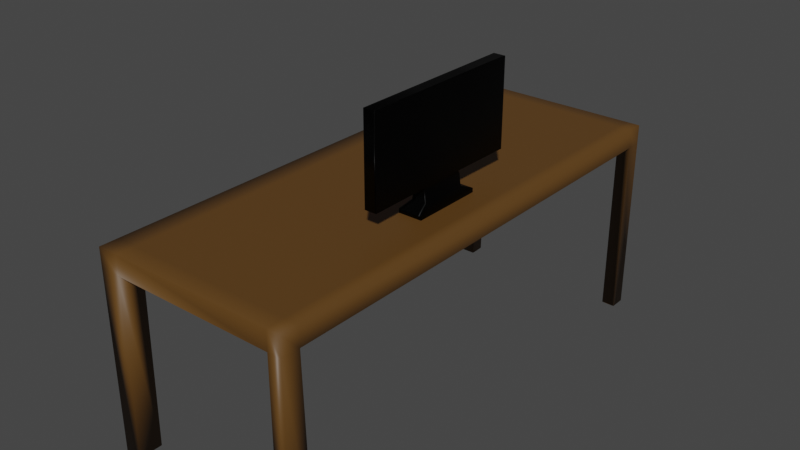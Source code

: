 # Source: computer.blend  (saved by Blender 2.92.15; exported with 4.5.12 LTS)
import bpy
from mathutils import Matrix  # noqa: F401  (used for matrix-valued properties, if any)

bpy.ops.wm.read_factory_settings(use_empty=True)
scene = bpy.context.scene
scene.name = 'Scene'

# ---- collections
col_collection = bpy.data.collections.new('Collection'); scene.collection.children.link(col_collection)

# ---- images (referenced by path relative to the original .blend; pixels are not part of the script)
import os
ASSET_DIR = os.environ.get("B2B_ASSET_DIR", "")  # directory of the original .blend (textures are referenced by path, not embedded)
HERE = os.path.dirname(os.path.abspath(__file__))  # packed textures are extracted next to this script under _unpacked/

def load_image(name, relpath, width, height, colorspace="sRGB"):
    """Load a texture the original file referenced (path relative to the .blend, or extracted next to this script)."""
    p = next((c for c in (os.path.join(HERE, relpath), os.path.join(ASSET_DIR, relpath)) if relpath and os.path.exists(c)), "")
    if p:
        img = bpy.data.images.load(p, check_existing=True)
        img.name = name
    else:  # same state as the original file: an image datablock whose file is absent (Cycles renders it pink)
        img = bpy.data.images.new(name, width, height)
        img.source = "FILE"
        img.filepath = "//" + (relpath or name)
    img.colorspace_settings.name = colorspace
    return img
img_3d_blue_padlock_computer_security_encryption_3d_lock_security_b = load_image('3d-blue-padlock-computer-security-encryption-3d-lock-security-b', '3d-blue-padlock-computer-security-encryption-3d-lock-security-blue-background-besthqwallpapers.com-1920x1080.jpg', 1024, 1024, 'sRGB')

# ---- materials (node trees are filled in below, after node groups)
mat_material_001 = bpy.data.materials.new('Material.001')
mat_material_001.use_transparent_shadow = False
mat_material = bpy.data.materials.new('Material')
mat_material.alpha_threshold = 0.0
mat_material.use_transparent_shadow = False
mat_material.line_color = (0.0, 0.0, 0.0, 1.0)
mat_material_002 = bpy.data.materials.new('Material.002')
mat_material_002.use_transparent_shadow = False

# ---- material node trees
mat_material_001.use_nodes = True; mat_material_001.node_tree.nodes.clear()
_N = mat_material_001.node_tree.nodes; _L = mat_material_001.node_tree.links
n0 = _N.new('ShaderNodeBsdfPrincipled'); n0.name = 'Principled BSDF'; n0.location = (10, 300)
n0.distribution = 'GGX'
n0.subsurface_method = 'BURLEY'
n0.inputs[0].default_value = (0.1107, 0.05116, 0.01038, 1.0)
n0.inputs[3].default_value = 1.45
n0.inputs[27].default_value = (0.0, 0.0, 0.0, 1.0)
n0.inputs[28].default_value = 1.0
n1 = _N.new('ShaderNodeOutputMaterial'); n1.name = 'Material Output'; n1.location = (300, 300)
_L.new(n0.outputs[0], n1.inputs[0])
n1.is_active_output = True
mat_material.use_nodes = True; mat_material.node_tree.nodes.clear()
_N = mat_material.node_tree.nodes; _L = mat_material.node_tree.links
n0 = _N.new('ShaderNodeOutputMaterial'); n0.name = 'Material Output'; n0.location = (300, 300)
n1 = _N.new('ShaderNodeBsdfPrincipled'); n1.name = 'Principled BSDF'; n1.location = (10, 300)
n1.distribution = 'GGX'
n1.subsurface_method = 'BURLEY'
n1.inputs[0].default_value = (0.0, 0.0, 0.0, 1.0)
n1.inputs[2].default_value = 0.4
n1.inputs[3].default_value = 1.45
n1.inputs[13].default_value = 0.09559
n1.inputs[27].default_value = (0.0, 0.0, 0.0, 1.0)
n1.inputs[28].default_value = 1.0
_L.new(n1.outputs[0], n0.inputs[0])
n0.is_active_output = True
mat_material_002.use_nodes = True; mat_material_002.node_tree.nodes.clear()
_N = mat_material_002.node_tree.nodes; _L = mat_material_002.node_tree.links
n0 = _N.new('ShaderNodeOutputMaterial'); n0.name = 'Material Output'; n0.location = (300, 300)
n1 = _N.new('ShaderNodeBsdfDiffuse'); n1.name = 'Diffuse BSDF'; n1.location = (10, 300)
n1.inputs[1].default_value = 0.5
n2 = _N.new('ShaderNodeTexImage'); n2.name = 'Image Texture'; n2.location = (-280, 280)
n2.image = img_3d_blue_padlock_computer_security_encryption_3d_lock_security_b
_L.new(n1.outputs[0], n0.inputs[0])
_L.new(n2.outputs[0], n1.inputs[0])
n0.is_active_output = True

# ---- world
world_world = bpy.data.worlds.new('World'); scene.world = world_world
world_world.use_nodes = True; world_world.node_tree.nodes.clear()
_N = world_world.node_tree.nodes; _L = world_world.node_tree.links
n0 = _N.new('ShaderNodeOutputWorld'); n0.name = 'World Output'; n0.location = (300, 300)
n1 = _N.new('ShaderNodeBackground'); n1.name = 'Background'; n1.location = (10, 300)
n1.inputs[0].default_value = (0.05088, 0.05088, 0.05088, 1.0)
_L.new(n1.outputs[0], n0.inputs[0])
n0.is_active_output = True
world_world.color = (0.05088, 0.05088, 0.05088)
world_world.use_sun_shadow = False
world_world.sun_shadow_jitter_overblur = 0.0

# ---- meshes
me_cube = bpy.data.meshes.new('Cube')
me_cube.from_pydata([(1.0, 1.0, 1.0), (0.9234, 0.9588, -1.0), (1.0, -1.0, 1.0), (0.9234, -0.9588, -1.0), (-1.0, 1.0, 1.0), (-0.9234, 0.9588, -1.0), (-1.0, -1.0, 1.0), (-0.9234, -0.9588, -1.0), (-1.0, 1.0, -1.0), (-1.0, -1.0, -1.0), (1.0, 1.0, -1.0), (1.0, -1.0, -1.0), (-1.0, 0.9372, -1.0), (1.0, 0.9372, 1.0), (-1.0, 0.9372, 1.0), (1.0, 0.9372, -1.0), (-0.9234, 0.9372, -1.0), (0.9234, 0.9372, -1.0), (-1.0, -0.9043, -1.0), (1.0, -0.926, 1.0), (-0.9234, -0.9037, -1.0), (-1.0, -0.9252, 1.0), (1.0, -0.9063, -1.0), (0.9234, -0.9064, -1.0), (0.8633, 1.0, -1.0), (0.8618, -1.0, 1.0), (0.8618, -1.0, -1.0), (0.8633, 1.0, 1.0), (0.862, 0.9588, -1.0), (0.8617, -0.9588, -1.0), (0.8633, 0.939, -1.0), (0.8537, 0.9372, 1.0), (0.8618, -0.9215, -1.0), (0.8554, -0.9265, 1.0), (-0.841, 1.0, -1.0), (-0.7936, -1.0, 1.0), (-0.8373, 0.9588, -1.0), (-0.8373, 0.9372, -1.0), (-0.8327, -0.9034, -1.0), (-0.8327, -1.0, -1.0), (-0.8019, 1.0, 1.0), (-0.8373, -0.9588, -1.0), (-0.7849, 0.9372, 1.0), (-0.7849, -0.9248, 1.0), (1.0, 1.0, 0.8073), (-1.0, -1.0, 0.8073), (1.0, -1.0, 0.8073), (-1.0, 1.0, 0.8073), (1.0, 0.9372, 0.8073), (-1.0, 0.9372, 0.8073), (-1.0, -0.9043, 0.8073), (1.0, -0.926, 0.8073), (0.8633, 1.0, 0.8073), (0.8618, -1.0, 0.8073), (-0.8057, 1.0, 0.8073), (-0.7974, -1.0, 0.8073), (-0.8013, 0.9372, 0.8073), (0.8633, 0.939, 0.8073), (-0.7974, -0.9034, 0.8073), (0.8618, -0.9215, 0.8073)], [], [(43, 21, 6, 35), (55, 35, 6, 45), (49, 14, 4, 47), (32, 23, 3, 29), (51, 19, 2, 46), (52, 27, 0, 44), (20, 7, 9, 18), (36, 5, 8, 34), (29, 3, 11, 26), (17, 1, 10, 15), (5, 16, 12, 8), (44, 0, 13, 48), (28, 1, 17, 30), (50, 21, 14, 49), (40, 4, 14, 42), (45, 6, 21, 50), (3, 23, 22, 11), (48, 13, 19, 51), (42, 14, 21, 43), (13, 31, 33, 19), (0, 27, 31, 13), (1, 28, 24, 10), (54, 40, 27, 52), (46, 2, 25, 53), (19, 33, 25, 2), (20, 38, 41, 7), (47, 4, 40, 54), (7, 41, 39, 9), (5, 36, 37, 16), (31, 42, 43, 33), (27, 40, 42, 31), (53, 25, 35, 55), (33, 43, 35, 25), (8, 47, 54, 34), (11, 46, 53, 26), (37, 34, 54, 56), (9, 45, 50, 18), (49, 12, 37, 56), (10, 44, 48, 15), (24, 52, 44, 10), (22, 51, 46, 11), (12, 49, 47, 8), (39, 55, 45, 9), (52, 24, 30, 57), (15, 48, 57, 30), (55, 39, 38, 58), (18, 50, 58, 38), (26, 53, 59, 32), (22, 32, 59, 51), (53, 46, 44, 52, 54, 47, 45, 55), (56, 58, 50, 49), (51, 59, 57, 48), (55, 58, 59, 53), (56, 54, 52, 57), (58, 56, 57, 59)])
me_cube.polygons.foreach_set('use_smooth', [True] * 55)
_uv = me_cube.uv_layers.new(name='UVMap')
_uv.uv.foreach_set('vector', [0.8581, 0.7408, 0.875, 0.7408, 0.875, 0.75, 0.8581, 0.75, 0.6009, 0.9831, 0.625, 0.9831, 0.625, 1.0, 0.6009, 1.0, 0.6009, 0.2422, 0.625, 0.2422, 0.625, 0.25, 0.6009, 0.25, 0.3577, 0.734, 0.3654, 0.734, 0.3654, 0.7404, 0.3577, 0.7404, 0.6009, 0.7427, 0.625, 0.7427, 0.625, 0.75, 0.6009, 0.75, 0.6009, 0.4917, 0.625, 0.4917, 0.625, 0.5, 0.6009, 0.5, 0.1346, 0.734, 0.1346, 0.7404, 0.125, 0.75, 0.125, 0.7408, 0.1502, 0.5096, 0.1346, 0.5096, 0.125, 0.5, 0.1419, 0.5, 0.3577, 0.7404, 0.3654, 0.7404, 0.375, 0.75, 0.3667, 0.75, 0.3654, 0.5122, 0.3654, 0.5096, 0.375, 0.5, 0.375, 0.5078, 0.1346, 0.5096, 0.1346, 0.5122, 0.125, 0.5078, 0.125, 0.5, 0.6009, 0.5, 0.625, 0.5, 0.625, 0.5078, 0.6009, 0.5078, 0.3577, 0.5096, 0.3654, 0.5096, 0.3654, 0.5122, 0.3577, 0.5122, 0.6009, 0.009231, 0.625, 0.009231, 0.625, 0.2422, 0.6009, 0.2422, 0.8581, 0.5, 0.875, 0.5, 0.875, 0.5078, 0.8581, 0.5078, 0.6009, 0.0, 0.625, 0.0, 0.625, 0.009231, 0.6009, 0.009231, 0.3654, 0.7404, 0.3654, 0.734, 0.375, 0.7408, 0.375, 0.75, 0.6009, 0.5078, 0.625, 0.5078, 0.625, 0.7427, 0.6009, 0.7427, 0.8581, 0.5078, 0.875, 0.5078, 0.875, 0.7408, 0.8581, 0.7408, 0.625, 0.5078, 0.6333, 0.5078, 0.6333, 0.7427, 0.625, 0.7427, 0.625, 0.5, 0.6333, 0.5, 0.6333, 0.5078, 0.625, 0.5078, 0.3654, 0.5096, 0.3577, 0.5096, 0.3667, 0.5, 0.375, 0.5, 0.6009, 0.2669, 0.625, 0.2669, 0.625, 0.4917, 0.6009, 0.4917, 0.6009, 0.75, 0.625, 0.75, 0.625, 0.7583, 0.6009, 0.7583, 0.625, 0.7427, 0.6333, 0.7427, 0.6333, 0.75, 0.625, 0.75, 0.1346, 0.734, 0.1502, 0.734, 0.1502, 0.7404, 0.1346, 0.7404, 0.6009, 0.25, 0.625, 0.25, 0.625, 0.2669, 0.6009, 0.2669, 0.1346, 0.7404, 0.1502, 0.7404, 0.1419, 0.75, 0.125, 0.75, 0.1346, 0.5096, 0.1502, 0.5096, 0.1502, 0.5122, 0.1346, 0.5122, 0.6333, 0.5078, 0.8581, 0.5078, 0.8581, 0.7408, 0.6333, 0.7427, 0.6333, 0.5, 0.8581, 0.5, 0.8581, 0.5078, 0.6333, 0.5078, 0.6009, 0.7583, 0.625, 0.7583, 0.625, 0.9831, 0.6009, 0.9831, 0.6333, 0.7427, 0.8581, 0.7408, 0.8581, 0.75, 0.6333, 0.75, 0.375, 0.25, 0.6009, 0.25, 0.6009, 0.2669, 0.375, 0.2669, 0.375, 0.75, 0.6009, 0.75, 0.6009, 0.7583, 0.375, 0.7583, 0.375, 0.2422, 0.375, 0.2669, 0.6009, 0.2669, 0.6009, 0.2422, 0.375, 0.0, 0.6009, 0.0, 0.6009, 0.009231, 0.375, 0.009231, 0.6009, 0.2422, 0.375, 0.2422, 0.375, 0.2422, 0.6009, 0.2422, 0.375, 0.5, 0.6009, 0.5, 0.6009, 0.5078, 0.375, 0.5078, 0.375, 0.4917, 0.6009, 0.4917, 0.6009, 0.5, 0.375, 0.5, 0.375, 0.7408, 0.6009, 0.7427, 0.6009, 0.75, 0.375, 0.75, 0.375, 0.2422, 0.6009, 0.2422, 0.6009, 0.25, 0.375, 0.25, 0.375, 0.9831, 0.6009, 0.9831, 0.6009, 1.0, 0.375, 1.0, 0.6009, 0.4917, 0.375, 0.4917, 0.375, 0.4917, 0.6009, 0.4917, 0.375, 0.5078, 0.6009, 0.5078, 0.6009, 0.4917, 0.375, 0.4917, 0.6009, 0.9831, 0.375, 0.9831, 0.375, 0.9831, 0.6009, 0.9831, 0.375, 0.009231, 0.6009, 0.009231, 0.6009, 0.9831, 0.375, 0.9831, 0.375, 0.7583, 0.6009, 0.7583, 0.6009, 0.7583, 0.375, 0.7583, 0.375, 0.7408, 0.375, 0.7583, 0.6009, 0.7583, 0.6009, 0.7427, 0.0, 0.0, 0.0, 0.0, 0.0, 0.0, 0.0, 0.0, 0.0, 0.0, 0.0, 0.0, 0.0, 0.0, 0.0, 0.0, 0.6009, 0.2422, 0.6009, 0.9831, 0.6009, 0.009231, 0.6009, 0.2422, 0.6009, 0.7427, 0.6009, 0.7583, 0.6009, 0.4917, 0.6009, 0.5078, 0.6009, 0.9831, 0.6009, 0.9831, 0.6009, 0.7583, 0.6009, 0.7583, 0.6009, 0.2422, 0.6009, 0.2669, 0.6009, 0.4917, 0.6009, 0.4917, 0.6009, 0.9831, 0.6009, 0.2422, 0.6009, 0.4917, 0.6009, 0.7583])
me_cube.materials.append(mat_material_001)
me_cube.use_remesh_preserve_volume = False
me_cube.use_remesh_preserve_attributes = False
me_cube.use_mirror_vertex_groups = False
me_cube.update()
me_cube_001 = bpy.data.meshes.new('Cube.001')
me_cube_001.from_pydata([(-0.9958, -0.9506, -0.9514), (-0.9918, -0.9511, 0.9508), (-0.9958, 0.9506, -0.9514), (-0.9918, 0.9511, 0.9508), (1.0, -1.0, -1.0), (1.0, -1.0, 1.0), (1.0, 1.0, -1.0), (1.0, 1.0, 1.0), (-0.8283, 0.2745, -0.96), (-0.8283, -0.2745, -0.96), (-0.9968, -0.3333, 0.9506), (-0.9968, 0.3333, 0.9506), (0.8252, -0.2751, -1.009), (0.8252, 0.2751, -1.009), (1.0, 0.3333, 1.0), (1.0, -0.3333, 1.0), (-1.286, 0.2751, -1.315), (-1.286, -0.2751, -1.315), (1.286, -0.2751, -1.315), (1.286, 0.2751, -1.315), (-1.968, 0.421, -1.439), (-1.968, -0.421, -1.439), (1.968, -0.421, -1.439), (1.968, 0.421, -1.439), (-1.968, 0.421, -1.532), (-1.968, -0.421, -1.532), (1.968, -0.421, -1.532), (1.968, 0.421, -1.532), (-0.8252, -0.2751, -1.009), (-1.0, -1.0, -1.0), (-1.0, -1.0, 1.0), (-1.0, 0.3333, 1.0), (-1.0, 1.0, 1.0), (-1.0, 1.0, -1.0), (-0.8252, 0.2751, -1.009), (-1.0, -0.3333, 1.0), (-0.577, -0.3333, 0.9506), (-0.4085, -0.2745, -0.96), (-0.577, 0.3333, 0.9506), (-0.4085, 0.2745, -0.96), (-0.576, -0.9506, -0.9514), (-0.572, -0.9511, 0.9508), (-0.572, 0.9511, 0.9508), (-0.576, 0.9506, -0.9514), (-1.056, -0.2751, -1.06), (1.056, -0.2751, -1.06), (1.056, 0.2751, -1.06), (-1.056, 0.2751, -1.06), (0.7231, 1.0, -1.0), (0.7231, 1.0, 1.0), (0.7231, -1.0, -1.0), (0.7231, -1.0, 1.0), (0.7231, 0.3333, 1.0), (0.7231, -0.3333, 1.0), (0.5967, 0.2751, -1.009), (0.5967, -0.2751, -1.009), (0.9299, 0.2751, -1.315), (0.9299, -0.2751, -1.315), (1.423, 0.421, -1.439), (1.423, -0.421, -1.439), (1.423, 0.421, -1.532), (1.423, -0.421, -1.532), (0.7633, 0.2751, -1.06), (0.7633, -0.2751, -1.06), (-0.8191, 1.0, -1.0), (-0.8191, -1.0, 1.0), (-0.6759, 0.2751, -1.009), (-0.6759, -0.2751, -1.009), (-1.053, 0.2751, -1.315), (-1.053, -0.2751, -1.315), (-1.612, 0.421, -1.439), (-1.612, -0.421, -1.439), (-1.612, 0.421, -1.532), (-1.612, -0.421, -1.532), (-0.8647, 0.2751, -1.06), (-0.8191, 1.0, 1.0), (-0.8191, -1.0, -1.0), (-0.8191, 0.3333, 1.0), (-0.8191, -0.3333, 1.0), (-0.8647, -0.2751, -1.06)], [], [(11, 3, 42, 38), (48, 49, 7, 6), (12, 15, 5, 4), (76, 65, 30, 29), (55, 12, 4, 50), (78, 35, 30, 65), (75, 32, 31, 77), (77, 31, 35, 78), (48, 6, 13, 54), (79, 44, 17, 69), (6, 7, 14, 13), (13, 14, 15, 12), (2, 8, 39, 43), (1, 10, 36, 41), (19, 18, 22, 23), (46, 45, 18, 19), (44, 47, 16, 17), (62, 46, 19, 56), (58, 23, 27, 60), (56, 19, 23, 58), (17, 16, 20, 21), (69, 17, 21, 71), (60, 27, 26, 61), (21, 20, 24, 25), (71, 21, 25, 73), (23, 22, 26, 27), (0, 9, 28, 29), (1, 0, 29, 30), (3, 11, 31, 32), (2, 3, 32, 33), (8, 2, 33, 34), (9, 8, 34, 28), (10, 1, 30, 35), (11, 10, 35, 31), (9, 0, 40, 37), (10, 11, 38, 36), (8, 9, 37, 39), (3, 2, 43, 42), (0, 1, 41, 40), (54, 13, 46, 62), (28, 34, 47, 44), (13, 12, 45, 46), (67, 28, 44, 79), (12, 55, 63, 45), (66, 54, 62, 74), (22, 59, 61, 26), (72, 60, 61, 73), (18, 57, 59, 22), (68, 56, 58, 70), (70, 58, 60, 72), (74, 62, 56, 68), (45, 63, 57, 18), (64, 48, 54, 66), (14, 52, 53, 15), (7, 49, 52, 14), (15, 53, 51, 5), (67, 55, 50, 76), (4, 5, 51, 50), (64, 75, 49, 48), (33, 32, 75, 64), (28, 67, 76, 29), (33, 64, 66, 34), (47, 74, 68, 16), (20, 70, 72, 24), (16, 68, 70, 20), (24, 72, 73, 25), (34, 66, 74, 47), (55, 67, 79, 63), (59, 71, 73, 61), (57, 69, 71, 59), (63, 79, 69, 57), (52, 77, 78, 53), (49, 75, 77, 52), (53, 78, 65, 51), (50, 51, 65, 76)])
me_cube_001.polygons.foreach_set('use_smooth', [True] * 75)
_uv = me_cube_001.uv_layers.new(name='UVMap')
_uv.uv.foreach_set('vector', [0.05585, 0.5328, 0.0612, 0.5215, 0.07145, 0.5204, 0.06134, 0.5386, 0.01608, 0.5593, 0.04867, 0.5548, 0.04644, 0.5602, 0.01383, 0.5733, 0.0779, 0.6067, 0.04811, 0.563, 0.04741, 0.5607, 0.07177, 0.5758, 0.06348, 0.4941, 0.0381, 0.5302, 0.03717, 0.5272, 0.06265, 0.486, 0.07925, 0.5823, 0.0779, 0.6067, 0.07177, 0.5758, 0.07051, 0.5633, 0.04582, 0.5378, 0.0456, 0.5353, 0.03717, 0.5272, 0.0381, 0.5302, 0.06109, 0.5248, 0.06254, 0.5212, 0.05532, 0.5332, 0.05449, 0.5359, 0.05449, 0.5359, 0.05532, 0.5332, 0.0456, 0.5353, 0.04582, 0.5378, 0.01608, 0.5593, 0.01383, 0.5733, 0.008826, 0.6104, 0.007611, 0.5843, 0.09175, 0.3821, 0.09247, 0.3524, 0.1028, 0.2628, 0.102, 0.3085, 0.01383, 0.5733, 0.04644, 0.5602, 0.04616, 0.5634, 0.008826, 0.6104, 0.008826, 0.6104, 0.04616, 0.5634, 0.04811, 0.563, 0.0779, 0.6067, 0.02719, 0.4675, 0.01638, 0.4283, 0.02948, 0.4363, 0.03942, 0.4576, 0.03863, 0.5277, 0.04538, 0.535, 0.04295, 0.5415, 0.03057, 0.5284, 0.001315, 0.793, 0.09412, 0.7679, 0.1028, 0.9069, 0.03854, 0.9999, 0.004491, 0.6928, 0.08453, 0.6809, 0.09412, 0.7679, 0.001315, 0.793, 0.09247, 0.3524, 0.0006949, 0.337, 0.001344, 0.2349, 0.1028, 0.2628, 0.003965, 0.6436, 0.004491, 0.6928, 0.001315, 0.793, 0.001319, 0.7157, 0.03795, 0.8683, 0.03854, 0.9999, 0.1006, 0.9611, 0.1001, 0.8281, 0.001319, 0.7157, 0.001315, 0.793, 0.03854, 0.9999, 0.03795, 0.8683, 0.1028, 0.2628, 0.001344, 0.2349, 0.03431, 0.04941, 0.09839, 0.1036, 0.102, 0.3085, 0.1028, 0.2628, 0.09839, 0.1036, 0.09879, 0.1762, 0.1001, 0.8281, 0.1006, 0.9611, 0.04956, 0.9156, 0.04891, 0.7998, 0.09839, 0.1036, 0.03431, 0.04941, 0.09674, 5.018e-05, 0.04484, 0.07925, 0.09879, 0.1762, 0.09839, 0.1036, 0.04484, 0.07925, 0.04527, 0.1549, 0.03854, 0.9999, 0.1028, 0.9069, 0.04956, 0.9156, 0.1006, 0.9611, 0.0645, 0.4807, 0.07129, 0.4352, 0.08764, 0.4303, 0.06265, 0.486, 0.03863, 0.5277, 0.0645, 0.4807, 0.06265, 0.486, 0.03717, 0.5272, 0.0612, 0.5215, 0.05585, 0.5328, 0.05532, 0.5332, 0.06254, 0.5212, 0.02719, 0.4675, 0.0612, 0.5215, 0.06254, 0.5212, 0.03003, 0.4723, 0.01638, 0.4283, 0.02719, 0.4675, 0.03003, 0.4723, 5.018e-05, 0.4217, 0.07129, 0.4352, 0.01638, 0.4283, 5.018e-05, 0.4217, 0.08764, 0.4303, 0.04538, 0.535, 0.03863, 0.5277, 0.03717, 0.5272, 0.0456, 0.5353, 0.05585, 0.5328, 0.04538, 0.535, 0.0456, 0.5353, 0.05532, 0.5332, 0.07129, 0.4352, 0.0645, 0.4807, 0.05009, 0.4729, 0.0514, 0.4435, 0.04538, 0.535, 0.05585, 0.5328, 0.06134, 0.5386, 0.04295, 0.5415, 0.01638, 0.4283, 0.07129, 0.4352, 0.0514, 0.4435, 0.02948, 0.4363, 0.0612, 0.5215, 0.02719, 0.4675, 0.03942, 0.4576, 0.07145, 0.5204, 0.0645, 0.4807, 0.03863, 0.5277, 0.03057, 0.5284, 0.05009, 0.4729, 0.007611, 0.5843, 0.008826, 0.6104, 0.004491, 0.6928, 0.003965, 0.6436, 0.08764, 0.4303, 5.018e-05, 0.4217, 0.0006949, 0.337, 0.09247, 0.3524, 0.008826, 0.6104, 0.0779, 0.6067, 0.08453, 0.6809, 0.004491, 0.6928, 0.08676, 0.4463, 0.08764, 0.4303, 0.09247, 0.3524, 0.09175, 0.3821, 0.0779, 0.6067, 0.07925, 0.5823, 0.08563, 0.6354, 0.08453, 0.6809, 0.0008441, 0.4388, 0.007611, 0.5843, 0.003965, 0.6436, 0.001038, 0.3692, 0.1028, 0.9069, 0.1022, 0.7957, 0.04891, 0.7998, 0.04956, 0.9156, 0.09709, 0.08699, 0.1001, 0.8281, 0.04891, 0.7998, 0.04527, 0.1549, 0.09412, 0.7679, 0.09532, 0.698, 0.1022, 0.7957, 0.1028, 0.9069, 0.001341, 0.2854, 0.001319, 0.7157, 0.03795, 0.8683, 0.03469, 0.1354, 0.03469, 0.1354, 0.03795, 0.8683, 0.1001, 0.8281, 0.09709, 0.08699, 0.001038, 0.3692, 0.003965, 0.6436, 0.001319, 0.7157, 0.001341, 0.2854, 0.08453, 0.6809, 0.08563, 0.6354, 0.09532, 0.698, 0.09412, 0.7679, 0.02857, 0.4814, 0.01608, 0.5593, 0.007611, 0.5843, 0.0008441, 0.4388, 0.04616, 0.5634, 0.04742, 0.5592, 0.04776, 0.5591, 0.04811, 0.563, 0.04644, 0.5602, 0.04867, 0.5548, 0.04742, 0.5592, 0.04616, 0.5634, 0.04811, 0.563, 0.04776, 0.5591, 0.046, 0.5561, 0.04741, 0.5607, 0.08676, 0.4463, 0.07925, 0.5823, 0.07051, 0.5633, 0.06348, 0.4941, 0.07177, 0.5758, 0.04741, 0.5607, 0.046, 0.5561, 0.07051, 0.5633, 0.02857, 0.4814, 0.06109, 0.5248, 0.04867, 0.5548, 0.01608, 0.5593, 0.03003, 0.4723, 0.06254, 0.5212, 0.06109, 0.5248, 0.02857, 0.4814, 0.08764, 0.4303, 0.08676, 0.4463, 0.06348, 0.4941, 0.06265, 0.486, 0.03003, 0.4723, 0.02857, 0.4814, 0.0008441, 0.4388, 5.018e-05, 0.4217, 0.0006949, 0.337, 0.001038, 0.3692, 0.001341, 0.2854, 0.001344, 0.2349, 0.03431, 0.04941, 0.03469, 0.1354, 0.09709, 0.08699, 0.09674, 5.018e-05, 0.001344, 0.2349, 0.001341, 0.2854, 0.03469, 0.1354, 0.03431, 0.04941, 0.09674, 5.018e-05, 0.09709, 0.08699, 0.04527, 0.1549, 0.04484, 0.07925, 5.018e-05, 0.4217, 0.0008441, 0.4388, 0.001038, 0.3692, 0.0006949, 0.337, 0.07925, 0.5823, 0.08676, 0.4463, 0.09175, 0.3821, 0.08563, 0.6354, 0.1022, 0.7957, 0.09879, 0.1762, 0.04527, 0.1549, 0.04891, 0.7998, 0.09532, 0.698, 0.102, 0.3085, 0.09879, 0.1762, 0.1022, 0.7957, 0.08563, 0.6354, 0.09175, 0.3821, 0.102, 0.3085, 0.09532, 0.698, 0.04742, 0.5592, 0.05449, 0.5359, 0.04582, 0.5378, 0.04776, 0.5591, 0.04867, 0.5548, 0.06109, 0.5248, 0.05449, 0.5359, 0.04742, 0.5592, 0.04776, 0.5591, 0.04582, 0.5378, 0.0381, 0.5302, 0.046, 0.5561, 0.07051, 0.5633, 0.046, 0.5561, 0.0381, 0.5302, 0.06348, 0.4941])
me_cube_001.materials.append(mat_material)
me_cube_001.use_remesh_fix_poles = True
me_cube_001.use_remesh_preserve_attributes = False
me_cube_001.use_mirror_vertex_groups = False
me_cube_001.update()
me_cube_002 = bpy.data.meshes.new('Cube.002')
me_cube_002.from_pydata([(-0.577, -0.3333, 0.9506), (-0.4085, -0.2745, -0.96), (-0.577, 0.3333, 0.9506), (-0.4085, 0.2745, -0.96), (-0.576, -0.9506, -0.9514), (-0.572, -0.9511, 0.9508), (-0.572, 0.9511, 0.9508), (-0.576, 0.9506, -0.9514)], [], [(3, 2, 6, 7), (4, 5, 0, 1), (1, 0, 2, 3)])
me_cube_002.polygons.foreach_set('use_smooth', [True] * 3)
_uv = me_cube_002.uv_layers.new(name='UVMap')
_uv.uv.foreach_set('vector', [0.2516, -0.006128, 0.2364, 0.9997, 0.002528, 1.004, 0.0002208, 0.002131, 1.003, -0.006898, 0.9988, 0.9991, 0.6597, 0.9966, 0.6454, -0.008681, 0.6454, -0.008681, 0.6597, 0.9966, 0.2364, 0.9997, 0.2516, -0.006128])
me_cube_002.materials.append(mat_material_002)
me_cube_002.use_remesh_fix_poles = True
me_cube_002.use_remesh_preserve_attributes = False
me_cube_002.use_mirror_vertex_groups = False
me_cube_002.update()

# ---- objects
ob_cube = bpy.data.objects.new('Cube', me_cube)
ob_cube_001 = bpy.data.objects.new('Cube.001', me_cube_001)
ob_cube_002 = bpy.data.objects.new('Cube.002', me_cube_002)

# ---- transforms, parenting, visibility, modifiers, constraints
ob_cube.location = (0.0, 0.0, 0.9613)
ob_cube.scale = (1.0, 2.472, 1.0)
ob_cube.lock_rotations_4d = False
ob_cube.empty_display_type = 'ARROWS'
ob_cube.lineart.crease_threshold = 0.0
ob_cube_001.location = (0.5392, -0.1661, 2.621)
ob_cube_001.scale = (0.05932, 0.8422, 0.4282)
ob_cube_001.lineart.crease_threshold = 0.0
ob_cube_002.location = (0.5392, -0.1661, 2.621)
ob_cube_002.scale = (0.05932, 0.8422, 0.4282)
ob_cube_002.lineart.crease_threshold = 0.0

# ---- collection membership
col_collection.objects.link(ob_cube)
col_collection.objects.link(ob_cube_001)
col_collection.objects.link(ob_cube_002)

# ---- scene / render settings (as saved in the file)
scene.frame_start = 1; scene.frame_end = 250; scene.frame_set(1)
scene.render.engine = 'BLENDER_EEVEE_NEXT'
scene.cycles.use_denoising = False
scene.cycles.samples = 128
scene.cycles.sampling_pattern = 'TABULATED_SOBOL'
scene.cycles.use_adaptive_sampling = False
scene.cycles.use_light_tree = False
scene.view_settings.view_transform = 'Filmic'
bpy.context.view_layer.update()

# ---- added for rendering (the .blend has no active camera and no usable light): camera, sun
cam_auto = bpy.data.cameras.new('AutoCamera')
cam_auto.lens = 50.0
cam_auto.sensor_width = 36.0
cam_auto.clip_end = 1000.0
ob_auto_camera = bpy.data.objects.new('AutoCamera', cam_auto)
scene.collection.objects.link(ob_auto_camera)
ob_auto_camera.location = (5.70135, -6.84162, 6.0665)
ob_auto_camera.rotation_euler = (1.09748, -7.21219e-08, 0.694738)
scene.camera = ob_auto_camera
light_auto_sun = bpy.data.lights.new('AutoSun', 'SUN')
light_auto_sun.energy = 3.0
light_auto_sun.angle = 0.0523599
ob_auto_sun = bpy.data.objects.new('AutoSun', light_auto_sun)
scene.collection.objects.link(ob_auto_sun)
ob_auto_sun.rotation_euler = (0.872665, 0.174533, 0.523599)
bpy.context.view_layer.update()
